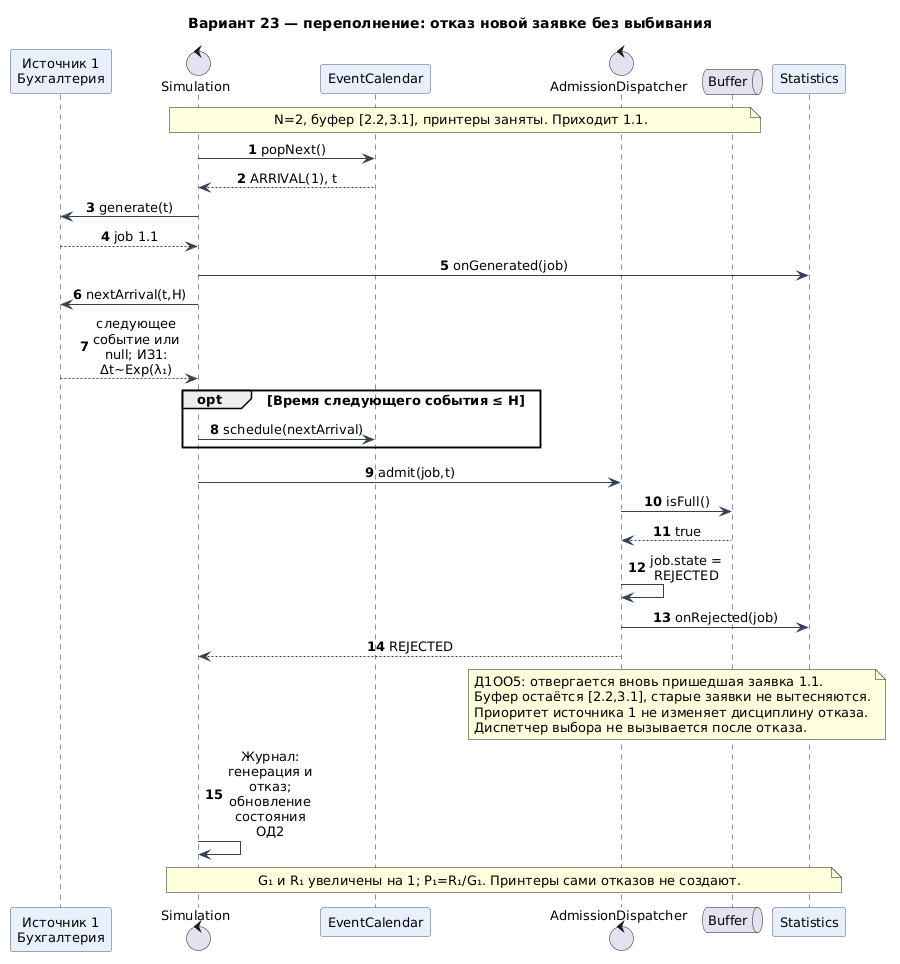

The diagram above was rendered by PlantUML. Its source (embedded in the PNG):
@startuml
skinparam backgroundColor white
skinparam defaultFontName Arial
skinparam defaultFontSize 13
skinparam shadowing false
skinparam ArrowColor #334155
skinparam sequenceMessageAlign center
skinparam maxMessageSize 95
skinparam ParticipantBackgroundColor #E8F0FE
skinparam ParticipantBorderColor #475569
skinparam ClassBackgroundColor #EFF6FF
skinparam ClassBorderColor #475569
skinparam activityBackgroundColor #EFF6FF
skinparam activityBorderColor #475569
title Вариант 23 — переполнение: отказ новой заявке без выбивания
autonumber
participant "Источник 1\nБухгалтерия" as Src
control Simulation as Sim
participant EventCalendar as Cal
control AdmissionDispatcher as Adm
queue Buffer as Buf
participant Statistics as St
note over Sim,Buf: N=2, буфер [2.2,3.1], принтеры заняты. Приходит 1.1.
Sim -> Cal: popNext()
Cal --> Sim: ARRIVAL(1), t
Sim -> Src: generate(t)
Src --> Sim: job 1.1
Sim -> St: onGenerated(job)
Sim -> Src: nextArrival(t,H)
Src --> Sim: следующее событие или null; ИЗ1: Δt~Exp(λ₁)
opt Время следующего события ≤ H
 Sim -> Cal: schedule(nextArrival)
end
Sim -> Adm: admit(job,t)
Adm -> Buf: isFull()
Buf --> Adm: true
Adm -> Adm: job.state = REJECTED
Adm -> St: onRejected(job)
Adm --> Sim: REJECTED
note over Adm,Buf
Д1ОО5: отвергается вновь пришедшая заявка 1.1.
Буфер остаётся [2.2,3.1], старые заявки не вытесняются.
Приоритет источника 1 не изменяет дисциплину отказа.
Диспетчер выбора не вызывается после отказа.
end note
Sim -> Sim: Журнал: генерация и отказ; обновление состояния ОД2
note over Sim,St: G₁ и R₁ увеличены на 1; P₁=R₁/G₁. Принтеры сами отказов не создают.
@enduml